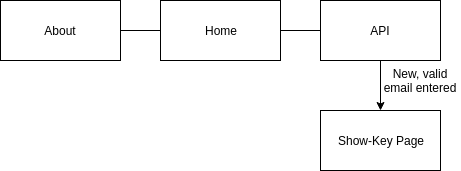

The diagram above was exported from draw.io. Its source (the exported page's mxGraphModel, read from the mxfile embedded in the PNG):
<mxGraphModel dx="1327" dy="728" grid="1" gridSize="10" guides="1" tooltips="1" connect="1" arrows="1" fold="1" page="1" pageScale="1" pageWidth="827" pageHeight="1169" math="0" shadow="0">
  <root>
    <mxCell id="0" />
    <mxCell id="1" parent="0" />
    <mxCell id="-Bbf-wHOvJ7RDCiVBmMF-1" value="About" style="rounded=0;whiteSpace=wrap;html=1;" parent="1" vertex="1">
      <mxGeometry x="40" y="80" width="120" height="60" as="geometry" />
    </mxCell>
    <mxCell id="-Bbf-wHOvJ7RDCiVBmMF-7" style="edgeStyle=orthogonalEdgeStyle;rounded=0;orthogonalLoop=1;jettySize=auto;html=1;exitX=0;exitY=0.5;exitDx=0;exitDy=0;entryX=1;entryY=0.5;entryDx=0;entryDy=0;endArrow=none;endFill=0;" parent="1" source="-Bbf-wHOvJ7RDCiVBmMF-2" target="-Bbf-wHOvJ7RDCiVBmMF-1" edge="1">
      <mxGeometry relative="1" as="geometry" />
    </mxCell>
    <mxCell id="-Bbf-wHOvJ7RDCiVBmMF-9" style="edgeStyle=orthogonalEdgeStyle;rounded=0;orthogonalLoop=1;jettySize=auto;html=1;exitX=1;exitY=0.5;exitDx=0;exitDy=0;entryX=0;entryY=0.5;entryDx=0;entryDy=0;endArrow=none;endFill=0;" parent="1" source="-Bbf-wHOvJ7RDCiVBmMF-2" target="-Bbf-wHOvJ7RDCiVBmMF-3" edge="1">
      <mxGeometry relative="1" as="geometry" />
    </mxCell>
    <mxCell id="-Bbf-wHOvJ7RDCiVBmMF-2" value="Home" style="rounded=0;whiteSpace=wrap;html=1;" parent="1" vertex="1">
      <mxGeometry x="200" y="80" width="120" height="60" as="geometry" />
    </mxCell>
    <mxCell id="-Bbf-wHOvJ7RDCiVBmMF-5" style="edgeStyle=orthogonalEdgeStyle;rounded=0;orthogonalLoop=1;jettySize=auto;html=1;exitX=0.5;exitY=1;exitDx=0;exitDy=0;entryX=0.5;entryY=0;entryDx=0;entryDy=0;" parent="1" source="-Bbf-wHOvJ7RDCiVBmMF-3" target="-Bbf-wHOvJ7RDCiVBmMF-4" edge="1">
      <mxGeometry relative="1" as="geometry" />
    </mxCell>
    <mxCell id="-Bbf-wHOvJ7RDCiVBmMF-3" value="API" style="rounded=0;whiteSpace=wrap;html=1;" parent="1" vertex="1">
      <mxGeometry x="360" y="80" width="120" height="60" as="geometry" />
    </mxCell>
    <mxCell id="-Bbf-wHOvJ7RDCiVBmMF-4" value="Show-Key Page" style="rounded=0;whiteSpace=wrap;html=1;" parent="1" vertex="1">
      <mxGeometry x="360" y="190" width="120" height="60" as="geometry" />
    </mxCell>
    <mxCell id="-Bbf-wHOvJ7RDCiVBmMF-10" value="New, valid email entered" style="text;html=1;strokeColor=none;fillColor=none;align=center;verticalAlign=middle;whiteSpace=wrap;rounded=0;" parent="1" vertex="1">
      <mxGeometry x="420" y="150" width="80" height="20" as="geometry" />
    </mxCell>
  </root>
</mxGraphModel>